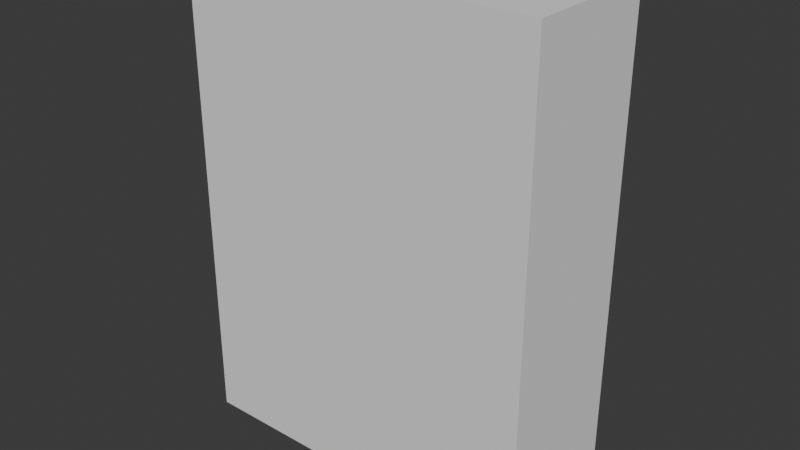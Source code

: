 # Source: muka_close.blend  (saved by Blender 4.5.91; exported with 4.5.12 LTS)
import bpy
from mathutils import Matrix  # noqa: F401  (used for matrix-valued properties, if any)

bpy.ops.wm.read_factory_settings(use_empty=True)
scene = bpy.context.scene
scene.name = 'Scene'

# ---- collections
col_collection = bpy.data.collections.new('Collection'); scene.collection.children.link(col_collection)

# ---- world
world_world = bpy.data.worlds.new('World'); scene.world = world_world
world_world.use_nodes = True; world_world.node_tree.nodes.clear()
_N = world_world.node_tree.nodes; _L = world_world.node_tree.links
n0 = _N.new('ShaderNodeOutputWorld'); n0.name = 'World Output'; n0.location = (200, 100)
n1 = _N.new('ShaderNodeBackground'); n1.name = 'Background'; n1.location = (-200, 100)
n1.inputs[0].default_value = (0.05088, 0.05088, 0.05088, 1.0)
_L.new(n1.outputs[0], n0.inputs[0])
n0.is_active_output = True
world_world.color = (0.05088, 0.05088, 0.05088)
world_world.sun_shadow_jitter_overblur = 0.0

# ---- meshes
me_cube_009 = bpy.data.meshes.new('Cube.009')
me_cube_009.from_pydata([(-0.1117, -0.04212, -0.1494), (-0.1117, -0.04212, 0.1494), (-0.1117, 0.04212, -0.1494), (-0.1117, 0.04212, 0.1494), (0.1117, -0.04212, -0.1494), (0.1117, -0.04212, 0.1494), (0.1117, 0.04212, -0.1494), (0.1117, 0.04212, 0.1494)], [], [(0, 1, 3, 2), (2, 3, 7, 6), (6, 7, 5, 4), (4, 5, 1, 0), (2, 6, 4, 0), (7, 3, 1, 5)])
_uv = me_cube_009.uv_layers.new(name='UVMap')
_uv.uv.foreach_set('vector', [0.0, 1.0, 0.0, 0.5, 0.141, 0.5, 0.141, 1.0, 0.0, 0.5, 0.0, 0.0, 0.3737, 0.0, 0.3737, 0.5, 0.141, 1.0, 0.141, 0.5, 0.282, 0.5, 0.282, 1.0, 0.3737, 0.5, 0.3737, 0.0, 0.7474, 0.0, 0.7474, 0.5, 0.423, 0.5, 0.423, 0.8737, 0.282, 0.8737, 0.282, 0.5, 0.564, 0.5, 0.564, 0.8737, 0.423, 0.8737, 0.423, 0.5])
me_cube_009.update()

# ---- objects
ob_muka_close = bpy.data.objects.new('muka_close', me_cube_009)

# ---- transforms, parenting, visibility, modifiers, constraints
ob_muka_close.location = (0.0, 0.0, 0.0)

# ---- collection membership
col_collection.objects.link(ob_muka_close)

# ---- scene / render settings (as saved in the file)
scene.frame_start = 1; scene.frame_end = 250; scene.frame_set(1)
scene.render.engine = 'BLENDER_EEVEE_NEXT'
bpy.context.view_layer.update()

# ---- added for rendering (the .blend has no active camera and no usable light): camera, sun
cam_auto = bpy.data.cameras.new('AutoCamera')
cam_auto.lens = 50.0
cam_auto.sensor_width = 36.0
cam_auto.clip_end = 1000.0
ob_auto_camera = bpy.data.objects.new('AutoCamera', cam_auto)
scene.collection.objects.link(ob_auto_camera)
ob_auto_camera.location = (0.353793, -0.424552, 0.283035)
ob_auto_camera.rotation_euler = (1.09748, -7.21219e-08, 0.694738)
scene.camera = ob_auto_camera
light_auto_sun = bpy.data.lights.new('AutoSun', 'SUN')
light_auto_sun.energy = 3.0
light_auto_sun.angle = 0.0523599
ob_auto_sun = bpy.data.objects.new('AutoSun', light_auto_sun)
scene.collection.objects.link(ob_auto_sun)
ob_auto_sun.rotation_euler = (0.872665, 0.174533, 0.523599)
bpy.context.view_layer.update()
